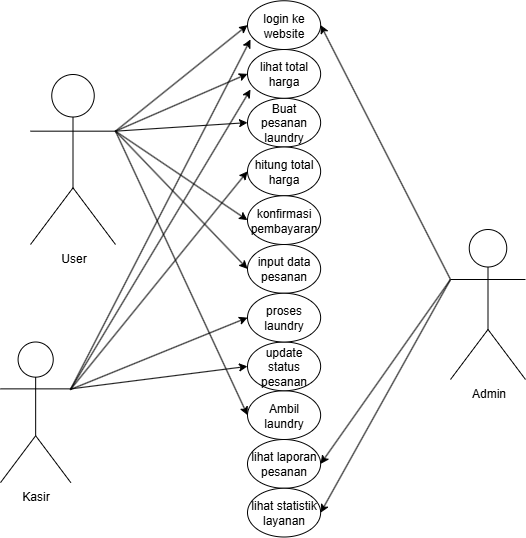

The diagram above was exported from draw.io. Its source (the exported page's mxGraphModel, read from the mxfile embedded in the PNG):
<mxGraphModel dx="1042" dy="596" grid="1" gridSize="10" guides="1" tooltips="1" connect="1" arrows="1" fold="1" page="1" pageScale="1" pageWidth="827" pageHeight="1169" math="0" shadow="0">
  <root>
    <mxCell id="0" />
    <mxCell id="1" parent="0" />
    <mxCell id="5w00_mwcqO5oT3q5XOiY-1" value="User" style="shape=umlActor;verticalLabelPosition=bottom;verticalAlign=top;html=1;outlineConnect=0;" parent="1" vertex="1">
      <mxGeometry x="150" y="165" width="85" height="170" as="geometry" />
    </mxCell>
    <mxCell id="5w00_mwcqO5oT3q5XOiY-2" value="Kasir" style="shape=umlActor;verticalLabelPosition=bottom;verticalAlign=top;html=1;outlineConnect=0;" parent="1" vertex="1">
      <mxGeometry x="120" y="432.5" width="70.31" height="140.62" as="geometry" />
    </mxCell>
    <mxCell id="5w00_mwcqO5oT3q5XOiY-3" value="Admin" style="shape=umlActor;verticalLabelPosition=bottom;verticalAlign=top;html=1;outlineConnect=0;" parent="1" vertex="1">
      <mxGeometry x="570" y="320" width="75" height="150" as="geometry" />
    </mxCell>
    <mxCell id="5w00_mwcqO5oT3q5XOiY-4" value="Buat pesanan laundry" style="ellipse;whiteSpace=wrap;html=1;" parent="1" vertex="1">
      <mxGeometry x="367" y="188.75" width="73.13" height="48.75" as="geometry" />
    </mxCell>
    <mxCell id="5w00_mwcqO5oT3q5XOiY-6" value="lihat total harga" style="ellipse;whiteSpace=wrap;html=1;" parent="1" vertex="1">
      <mxGeometry x="367" y="140" width="73.13" height="48.75" as="geometry" />
    </mxCell>
    <mxCell id="5w00_mwcqO5oT3q5XOiY-8" value="Ambil laundry" style="ellipse;whiteSpace=wrap;html=1;" parent="1" vertex="1">
      <mxGeometry x="367" y="481.25" width="73.13" height="48.75" as="geometry" />
    </mxCell>
    <mxCell id="5w00_mwcqO5oT3q5XOiY-9" value="input data pesanan" style="ellipse;whiteSpace=wrap;html=1;" parent="1" vertex="1">
      <mxGeometry x="367" y="335" width="73.13" height="48.75" as="geometry" />
    </mxCell>
    <mxCell id="5w00_mwcqO5oT3q5XOiY-10" value="hitung total harga" style="ellipse;whiteSpace=wrap;html=1;" parent="1" vertex="1">
      <mxGeometry x="367" y="237.5" width="73.13" height="48.75" as="geometry" />
    </mxCell>
    <mxCell id="5w00_mwcqO5oT3q5XOiY-11" value="update status pesanan" style="ellipse;whiteSpace=wrap;html=1;" parent="1" vertex="1">
      <mxGeometry x="367" y="432.5" width="73.13" height="48.75" as="geometry" />
    </mxCell>
    <mxCell id="5w00_mwcqO5oT3q5XOiY-12" value="proses laundry" style="ellipse;whiteSpace=wrap;html=1;" parent="1" vertex="1">
      <mxGeometry x="367" y="383.75" width="73.13" height="48.75" as="geometry" />
    </mxCell>
    <mxCell id="5w00_mwcqO5oT3q5XOiY-19" value="lihat laporan pesanan" style="ellipse;whiteSpace=wrap;html=1;" parent="1" vertex="1">
      <mxGeometry x="367" y="530" width="73.13" height="48.75" as="geometry" />
    </mxCell>
    <mxCell id="5w00_mwcqO5oT3q5XOiY-20" value="lihat statistik layanan" style="ellipse;whiteSpace=wrap;html=1;" parent="1" vertex="1">
      <mxGeometry x="367" y="578.75" width="73.13" height="48.75" as="geometry" />
    </mxCell>
    <mxCell id="5w00_mwcqO5oT3q5XOiY-31" value="login ke website" style="ellipse;whiteSpace=wrap;html=1;" parent="1" vertex="1">
      <mxGeometry x="367" y="91.25" width="73.13" height="48.75" as="geometry" />
    </mxCell>
    <mxCell id="5w00_mwcqO5oT3q5XOiY-7" value="konfirmasi pembayaran" style="ellipse;whiteSpace=wrap;html=1;" parent="1" vertex="1">
      <mxGeometry x="367" y="286.25" width="73.13" height="48.75" as="geometry" />
    </mxCell>
    <mxCell id="Gk63rvNAFLBDF27IdDW2-4" value="" style="endArrow=classic;html=1;rounded=0;entryX=0;entryY=0.5;entryDx=0;entryDy=0;exitX=1;exitY=0.3333333333333333;exitDx=0;exitDy=0;exitPerimeter=0;" edge="1" parent="1" source="5w00_mwcqO5oT3q5XOiY-1" target="5w00_mwcqO5oT3q5XOiY-31">
      <mxGeometry width="50" height="50" relative="1" as="geometry">
        <mxPoint x="250" y="200" as="sourcePoint" />
        <mxPoint x="300" y="150" as="targetPoint" />
      </mxGeometry>
    </mxCell>
    <mxCell id="Gk63rvNAFLBDF27IdDW2-5" value="" style="endArrow=classic;html=1;rounded=0;entryX=0;entryY=0.5;entryDx=0;entryDy=0;exitX=1;exitY=0.3333333333333333;exitDx=0;exitDy=0;exitPerimeter=0;" edge="1" parent="1" source="5w00_mwcqO5oT3q5XOiY-1" target="5w00_mwcqO5oT3q5XOiY-6">
      <mxGeometry width="50" height="50" relative="1" as="geometry">
        <mxPoint x="250" y="200" as="sourcePoint" />
        <mxPoint x="360" y="170" as="targetPoint" />
      </mxGeometry>
    </mxCell>
    <mxCell id="Gk63rvNAFLBDF27IdDW2-6" value="" style="endArrow=classic;html=1;rounded=0;entryX=0;entryY=0.5;entryDx=0;entryDy=0;exitX=1;exitY=0.3333333333333333;exitDx=0;exitDy=0;exitPerimeter=0;" edge="1" parent="1" source="5w00_mwcqO5oT3q5XOiY-1" target="5w00_mwcqO5oT3q5XOiY-4">
      <mxGeometry width="50" height="50" relative="1" as="geometry">
        <mxPoint x="240" y="220" as="sourcePoint" />
        <mxPoint x="360" y="210" as="targetPoint" />
      </mxGeometry>
    </mxCell>
    <mxCell id="Gk63rvNAFLBDF27IdDW2-7" value="" style="endArrow=classic;html=1;rounded=0;entryX=0;entryY=0.5;entryDx=0;entryDy=0;exitX=1;exitY=0.3333333333333333;exitDx=0;exitDy=0;exitPerimeter=0;" edge="1" parent="1" source="5w00_mwcqO5oT3q5XOiY-1" target="5w00_mwcqO5oT3q5XOiY-7">
      <mxGeometry width="50" height="50" relative="1" as="geometry">
        <mxPoint x="250" y="200" as="sourcePoint" />
        <mxPoint x="300" y="150" as="targetPoint" />
      </mxGeometry>
    </mxCell>
    <mxCell id="Gk63rvNAFLBDF27IdDW2-8" value="" style="endArrow=classic;html=1;rounded=0;entryX=0;entryY=0.5;entryDx=0;entryDy=0;exitX=1;exitY=0.3333333333333333;exitDx=0;exitDy=0;exitPerimeter=0;" edge="1" parent="1" source="5w00_mwcqO5oT3q5XOiY-1" target="5w00_mwcqO5oT3q5XOiY-9">
      <mxGeometry width="50" height="50" relative="1" as="geometry">
        <mxPoint x="250" y="200" as="sourcePoint" />
        <mxPoint x="300" y="150" as="targetPoint" />
      </mxGeometry>
    </mxCell>
    <mxCell id="Gk63rvNAFLBDF27IdDW2-9" value="" style="endArrow=classic;html=1;rounded=0;entryX=0;entryY=0.5;entryDx=0;entryDy=0;exitX=1;exitY=0.3333333333333333;exitDx=0;exitDy=0;exitPerimeter=0;" edge="1" parent="1" source="5w00_mwcqO5oT3q5XOiY-1" target="5w00_mwcqO5oT3q5XOiY-8">
      <mxGeometry width="50" height="50" relative="1" as="geometry">
        <mxPoint x="250" y="200" as="sourcePoint" />
        <mxPoint x="300" y="150" as="targetPoint" />
      </mxGeometry>
    </mxCell>
    <mxCell id="Gk63rvNAFLBDF27IdDW2-10" value="" style="endArrow=classic;html=1;rounded=0;entryX=0.041;entryY=0.795;entryDx=0;entryDy=0;entryPerimeter=0;" edge="1" parent="1" target="5w00_mwcqO5oT3q5XOiY-31">
      <mxGeometry width="50" height="50" relative="1" as="geometry">
        <mxPoint x="190" y="480" as="sourcePoint" />
        <mxPoint x="240" y="390" as="targetPoint" />
      </mxGeometry>
    </mxCell>
    <mxCell id="Gk63rvNAFLBDF27IdDW2-11" value="" style="endArrow=classic;html=1;rounded=0;entryX=0.041;entryY=0.821;entryDx=0;entryDy=0;entryPerimeter=0;" edge="1" parent="1" target="5w00_mwcqO5oT3q5XOiY-6">
      <mxGeometry width="50" height="50" relative="1" as="geometry">
        <mxPoint x="190" y="480" as="sourcePoint" />
        <mxPoint x="240" y="390" as="targetPoint" />
      </mxGeometry>
    </mxCell>
    <mxCell id="Gk63rvNAFLBDF27IdDW2-12" value="" style="endArrow=classic;html=1;rounded=0;entryX=0;entryY=0.5;entryDx=0;entryDy=0;" edge="1" parent="1" target="5w00_mwcqO5oT3q5XOiY-10">
      <mxGeometry width="50" height="50" relative="1" as="geometry">
        <mxPoint x="190" y="480" as="sourcePoint" />
        <mxPoint x="240" y="390" as="targetPoint" />
      </mxGeometry>
    </mxCell>
    <mxCell id="Gk63rvNAFLBDF27IdDW2-13" value="" style="endArrow=classic;html=1;rounded=0;entryX=0;entryY=0.5;entryDx=0;entryDy=0;" edge="1" parent="1" target="5w00_mwcqO5oT3q5XOiY-12">
      <mxGeometry width="50" height="50" relative="1" as="geometry">
        <mxPoint x="190" y="480" as="sourcePoint" />
        <mxPoint x="240" y="390" as="targetPoint" />
      </mxGeometry>
    </mxCell>
    <mxCell id="Gk63rvNAFLBDF27IdDW2-14" value="" style="endArrow=classic;html=1;rounded=0;entryX=0;entryY=0.5;entryDx=0;entryDy=0;exitX=1;exitY=0.3333333333333333;exitDx=0;exitDy=0;exitPerimeter=0;" edge="1" parent="1" source="5w00_mwcqO5oT3q5XOiY-2" target="5w00_mwcqO5oT3q5XOiY-11">
      <mxGeometry width="50" height="50" relative="1" as="geometry">
        <mxPoint x="190" y="440" as="sourcePoint" />
        <mxPoint x="240" y="390" as="targetPoint" />
      </mxGeometry>
    </mxCell>
    <mxCell id="Gk63rvNAFLBDF27IdDW2-17" value="" style="endArrow=classic;html=1;rounded=0;entryX=1;entryY=0.5;entryDx=0;entryDy=0;" edge="1" parent="1" target="5w00_mwcqO5oT3q5XOiY-31">
      <mxGeometry width="50" height="50" relative="1" as="geometry">
        <mxPoint x="570" y="370" as="sourcePoint" />
        <mxPoint x="510" y="270" as="targetPoint" />
      </mxGeometry>
    </mxCell>
    <mxCell id="Gk63rvNAFLBDF27IdDW2-18" value="" style="endArrow=classic;html=1;rounded=0;entryX=1;entryY=0.5;entryDx=0;entryDy=0;" edge="1" parent="1" target="5w00_mwcqO5oT3q5XOiY-19">
      <mxGeometry width="50" height="50" relative="1" as="geometry">
        <mxPoint x="570" y="370" as="sourcePoint" />
        <mxPoint x="620" y="320" as="targetPoint" />
      </mxGeometry>
    </mxCell>
    <mxCell id="Gk63rvNAFLBDF27IdDW2-19" value="" style="endArrow=classic;html=1;rounded=0;entryX=1;entryY=0.5;entryDx=0;entryDy=0;" edge="1" parent="1" target="5w00_mwcqO5oT3q5XOiY-20">
      <mxGeometry width="50" height="50" relative="1" as="geometry">
        <mxPoint x="570" y="370" as="sourcePoint" />
        <mxPoint x="620" y="320" as="targetPoint" />
      </mxGeometry>
    </mxCell>
  </root>
</mxGraphModel>